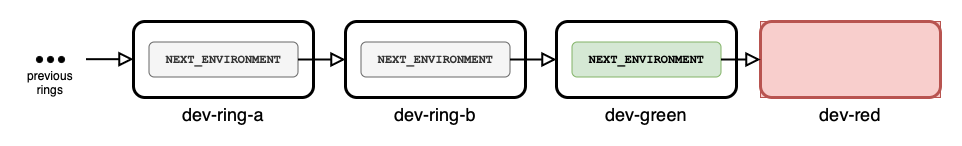

The diagram above was exported from draw.io. Its source (the exported page's mxGraphModel, read from the mxfile embedded in the PNG):
<mxGraphModel dx="1606" dy="789" grid="0" gridSize="10" guides="1" tooltips="1" connect="1" arrows="1" fold="1" page="0" pageScale="1" pageWidth="850" pageHeight="1100" background="#ffffff" math="0" shadow="0">
  <root>
    <mxCell id="0" />
    <mxCell id="1" parent="0" />
    <mxCell id="10" value="" style="group;fillColor=#f8cecc;strokeColor=#b85450;" parent="1" vertex="1" connectable="0">
      <mxGeometry x="728" y="266" width="180" height="76" as="geometry" />
    </mxCell>
    <mxCell id="8" value="dev-red" style="rounded=1;whiteSpace=wrap;html=1;labelPosition=center;verticalLabelPosition=bottom;align=center;verticalAlign=top;strokeWidth=3;fontSize=18;fillColor=#f8cecc;strokeColor=#b85450;" parent="10" vertex="1">
      <mxGeometry width="180" height="76" as="geometry" />
    </mxCell>
    <mxCell id="11" value="" style="group" parent="1" vertex="1" connectable="0">
      <mxGeometry x="524" y="266" width="180" height="76" as="geometry" />
    </mxCell>
    <mxCell id="6" value="dev-green" style="rounded=1;whiteSpace=wrap;html=1;labelPosition=center;verticalLabelPosition=bottom;align=center;verticalAlign=top;strokeWidth=3;fontSize=18;" parent="11" vertex="1">
      <mxGeometry width="180" height="76" as="geometry" />
    </mxCell>
    <mxCell id="7" value="NEXT_ENVIRONMENT" style="rounded=1;whiteSpace=wrap;html=1;fontFamily=Courier New;fontStyle=1;fillColor=#d5e8d4;strokeColor=#82b366;" parent="11" vertex="1">
      <mxGeometry x="15.5" y="20.5" width="149" height="35" as="geometry" />
    </mxCell>
    <mxCell id="14" value="" style="group" parent="1" vertex="1" connectable="0">
      <mxGeometry x="313" y="266" width="180" height="76" as="geometry" />
    </mxCell>
    <mxCell id="4" value="dev-ring-b" style="rounded=1;whiteSpace=wrap;html=1;labelPosition=center;verticalLabelPosition=bottom;align=center;verticalAlign=top;strokeWidth=3;fontSize=18;" parent="14" vertex="1">
      <mxGeometry width="180" height="76" as="geometry" />
    </mxCell>
    <mxCell id="5" value="NEXT_ENVIRONMENT" style="rounded=1;whiteSpace=wrap;html=1;fontFamily=Courier New;fontStyle=1;fillColor=#f5f5f5;fontColor=#333333;strokeColor=#666666;" parent="14" vertex="1">
      <mxGeometry x="15.5" y="20.5" width="149" height="35" as="geometry" />
    </mxCell>
    <mxCell id="15" value="" style="group" parent="1" vertex="1" connectable="0">
      <mxGeometry x="101" y="266" width="180" height="76" as="geometry" />
    </mxCell>
    <mxCell id="2" value="dev-ring-a" style="rounded=1;whiteSpace=wrap;html=1;labelPosition=center;verticalLabelPosition=bottom;align=center;verticalAlign=top;strokeWidth=3;fontSize=18;" parent="15" vertex="1">
      <mxGeometry width="180" height="76" as="geometry" />
    </mxCell>
    <mxCell id="3" value="NEXT_ENVIRONMENT" style="rounded=1;whiteSpace=wrap;html=1;fontFamily=Courier New;fontStyle=1;fillColor=#f5f5f5;fontColor=#333333;strokeColor=#666666;" parent="15" vertex="1">
      <mxGeometry x="15.5" y="20.5" width="149" height="35" as="geometry" />
    </mxCell>
    <mxCell id="16" style="edgeStyle=none;html=1;fontFamily=Courier New;fontSize=18;strokeWidth=2;endArrow=block;endFill=0;endSize=10;" parent="1" source="3" target="4" edge="1">
      <mxGeometry relative="1" as="geometry" />
    </mxCell>
    <mxCell id="17" style="edgeStyle=none;html=1;strokeWidth=2;fontFamily=Courier New;fontSize=18;endArrow=block;endFill=0;endSize=10;" parent="1" source="5" target="6" edge="1">
      <mxGeometry relative="1" as="geometry" />
    </mxCell>
    <mxCell id="18" style="edgeStyle=none;html=1;entryX=0;entryY=0.5;entryDx=0;entryDy=0;strokeWidth=2;fontFamily=Courier New;fontSize=18;endArrow=block;endFill=0;endSize=10;" parent="1" source="7" target="8" edge="1">
      <mxGeometry relative="1" as="geometry" />
    </mxCell>
    <mxCell id="19" style="edgeStyle=none;html=1;fontFamily=Courier New;fontSize=18;strokeWidth=2;endArrow=block;endFill=0;endSize=10;" parent="1" edge="1">
      <mxGeometry relative="1" as="geometry">
        <mxPoint x="53.5" y="303.68" as="sourcePoint" />
        <mxPoint x="101" y="303.68" as="targetPoint" />
      </mxGeometry>
    </mxCell>
    <mxCell id="20" value="" style="ellipse;whiteSpace=wrap;html=1;aspect=fixed;fillColor=#000000;" parent="1" vertex="1">
      <mxGeometry x="4" y="301" width="6" height="6" as="geometry" />
    </mxCell>
    <mxCell id="21" value="" style="ellipse;whiteSpace=wrap;html=1;aspect=fixed;fillColor=#000000;" parent="1" vertex="1">
      <mxGeometry x="15" y="301" width="6" height="6" as="geometry" />
    </mxCell>
    <mxCell id="22" value="" style="ellipse;whiteSpace=wrap;html=1;aspect=fixed;fillColor=#000000;" parent="1" vertex="1">
      <mxGeometry x="26" y="301" width="6" height="6" as="geometry" />
    </mxCell>
    <mxCell id="23" value="previous rings" style="text;html=1;strokeColor=none;fillColor=none;align=center;verticalAlign=middle;whiteSpace=wrap;rounded=0;" parent="1" vertex="1">
      <mxGeometry x="-12" y="312" width="60" height="30" as="geometry" />
    </mxCell>
  </root>
</mxGraphModel>